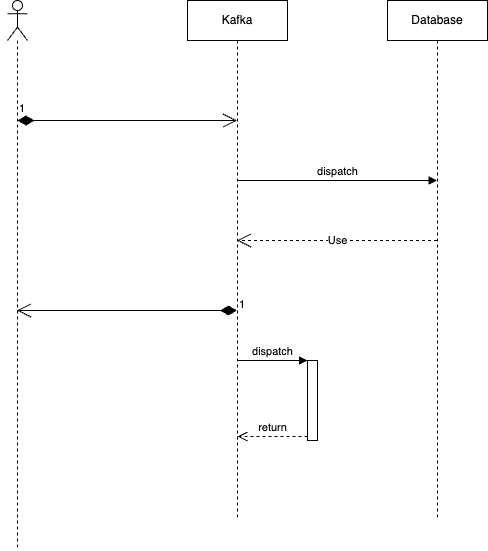

The diagram above was exported from draw.io. Its source (the exported page's mxGraphModel, read from the mxfile embedded in the PNG):
<mxGraphModel dx="969" dy="917" grid="1" gridSize="10" guides="1" tooltips="1" connect="1" arrows="1" fold="1" page="1" pageScale="1" pageWidth="827" pageHeight="1169" math="0" shadow="0">
  <root>
    <mxCell id="0" />
    <mxCell id="1" parent="0" />
    <mxCell id="2" value="" style="shape=umlLifeline;participant=umlActor;perimeter=lifelinePerimeter;whiteSpace=wrap;html=1;container=1;collapsible=0;recursiveResize=0;verticalAlign=top;spacingTop=36;outlineConnect=0;" parent="1" vertex="1">
      <mxGeometry x="70" y="70" width="20" height="550" as="geometry" />
    </mxCell>
    <mxCell id="6" value="1" style="endArrow=open;html=1;endSize=12;startArrow=diamondThin;startSize=14;startFill=1;edgeStyle=orthogonalEdgeStyle;align=left;verticalAlign=bottom;" parent="2" target="4" edge="1">
      <mxGeometry x="-1" y="3" relative="1" as="geometry">
        <mxPoint x="10" y="120" as="sourcePoint" />
        <mxPoint x="170" y="120" as="targetPoint" />
        <Array as="points">
          <mxPoint x="170" y="120" />
          <mxPoint x="170" y="120" />
        </Array>
      </mxGeometry>
    </mxCell>
    <mxCell id="4" value="Kafka" style="shape=umlLifeline;perimeter=lifelinePerimeter;whiteSpace=wrap;html=1;container=1;collapsible=0;recursiveResize=0;outlineConnect=0;" parent="1" vertex="1">
      <mxGeometry x="250" y="70" width="100" height="520" as="geometry" />
    </mxCell>
    <mxCell id="7" value="dispatch" style="html=1;verticalAlign=bottom;endArrow=block;" parent="4" target="5" edge="1">
      <mxGeometry width="80" relative="1" as="geometry">
        <mxPoint x="50" y="180" as="sourcePoint" />
        <mxPoint x="130" y="180" as="targetPoint" />
      </mxGeometry>
    </mxCell>
    <mxCell id="5" value="Database" style="shape=umlLifeline;perimeter=lifelinePerimeter;whiteSpace=wrap;html=1;container=1;collapsible=0;recursiveResize=0;outlineConnect=0;" parent="1" vertex="1">
      <mxGeometry x="450" y="70" width="100" height="520" as="geometry" />
    </mxCell>
    <mxCell id="8" value="Use" style="endArrow=open;endSize=12;dashed=1;html=1;" parent="1" source="5" target="4" edge="1">
      <mxGeometry width="160" relative="1" as="geometry">
        <mxPoint x="330" y="470" as="sourcePoint" />
        <mxPoint x="130" y="460" as="targetPoint" />
        <Array as="points">
          <mxPoint x="370" y="310" />
        </Array>
      </mxGeometry>
    </mxCell>
    <mxCell id="9" value="1" style="endArrow=open;html=1;endSize=12;startArrow=diamondThin;startSize=14;startFill=1;edgeStyle=orthogonalEdgeStyle;align=left;verticalAlign=bottom;" parent="1" source="4" target="2" edge="1">
      <mxGeometry x="-1" y="3" relative="1" as="geometry">
        <mxPoint x="480" y="510" as="sourcePoint" />
        <mxPoint x="699.5" y="510" as="targetPoint" />
        <Array as="points">
          <mxPoint x="200" y="380" />
          <mxPoint x="200" y="380" />
        </Array>
      </mxGeometry>
    </mxCell>
    <mxCell id="11" value="" style="html=1;points=[];perimeter=orthogonalPerimeter;" vertex="1" parent="1">
      <mxGeometry x="370" y="430" width="10" height="80" as="geometry" />
    </mxCell>
    <mxCell id="12" value="dispatch" style="html=1;verticalAlign=bottom;endArrow=block;entryX=0;entryY=0;" edge="1" target="11" parent="1">
      <mxGeometry relative="1" as="geometry">
        <mxPoint x="300" y="430" as="sourcePoint" />
      </mxGeometry>
    </mxCell>
    <mxCell id="13" value="return" style="html=1;verticalAlign=bottom;endArrow=open;dashed=1;endSize=8;exitX=0;exitY=0.95;" edge="1" source="11" parent="1">
      <mxGeometry relative="1" as="geometry">
        <mxPoint x="300" y="506" as="targetPoint" />
      </mxGeometry>
    </mxCell>
  </root>
</mxGraphModel>